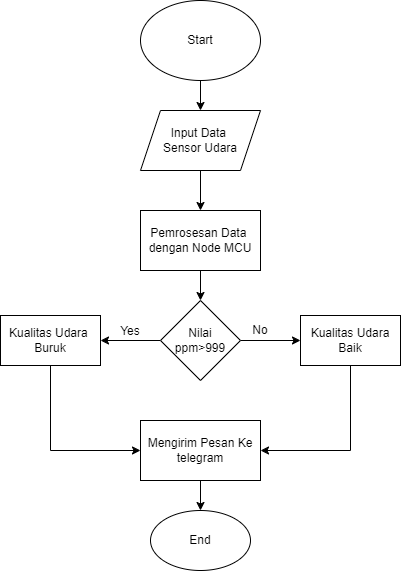

The diagram above was exported from draw.io. Its source (the exported page's mxGraphModel, read from the mxfile embedded in the PNG):
<mxGraphModel dx="1477" dy="637" grid="1" gridSize="10" guides="1" tooltips="1" connect="1" arrows="1" fold="1" page="1" pageScale="1" pageWidth="827" pageHeight="1169" math="0" shadow="0">
  <root>
    <mxCell id="0" />
    <mxCell id="1" parent="0" />
    <mxCell id="CtwrxCTbPLGoMxuUOuRd-9" style="edgeStyle=orthogonalEdgeStyle;rounded=0;orthogonalLoop=1;jettySize=auto;html=1;exitX=0.5;exitY=1;exitDx=0;exitDy=0;entryX=0.5;entryY=0;entryDx=0;entryDy=0;" edge="1" parent="1" source="CtwrxCTbPLGoMxuUOuRd-1" target="CtwrxCTbPLGoMxuUOuRd-2">
      <mxGeometry relative="1" as="geometry" />
    </mxCell>
    <mxCell id="CtwrxCTbPLGoMxuUOuRd-1" value="Start" style="ellipse;whiteSpace=wrap;html=1;" vertex="1" parent="1">
      <mxGeometry x="170" y="20" width="120" height="80" as="geometry" />
    </mxCell>
    <mxCell id="CtwrxCTbPLGoMxuUOuRd-10" style="edgeStyle=orthogonalEdgeStyle;rounded=0;orthogonalLoop=1;jettySize=auto;html=1;exitX=0.5;exitY=1;exitDx=0;exitDy=0;entryX=0.5;entryY=0;entryDx=0;entryDy=0;" edge="1" parent="1" source="CtwrxCTbPLGoMxuUOuRd-2" target="CtwrxCTbPLGoMxuUOuRd-3">
      <mxGeometry relative="1" as="geometry" />
    </mxCell>
    <mxCell id="CtwrxCTbPLGoMxuUOuRd-2" value="Input Data&amp;nbsp;&lt;div&gt;Sensor Udara&lt;/div&gt;" style="shape=parallelogram;perimeter=parallelogramPerimeter;whiteSpace=wrap;html=1;fixedSize=1;" vertex="1" parent="1">
      <mxGeometry x="170" y="130" width="120" height="60" as="geometry" />
    </mxCell>
    <mxCell id="CtwrxCTbPLGoMxuUOuRd-13" style="edgeStyle=orthogonalEdgeStyle;rounded=0;orthogonalLoop=1;jettySize=auto;html=1;exitX=0.5;exitY=1;exitDx=0;exitDy=0;entryX=0.5;entryY=0;entryDx=0;entryDy=0;" edge="1" parent="1" source="CtwrxCTbPLGoMxuUOuRd-3" target="CtwrxCTbPLGoMxuUOuRd-4">
      <mxGeometry relative="1" as="geometry" />
    </mxCell>
    <mxCell id="CtwrxCTbPLGoMxuUOuRd-3" value="Pemrosesan Data&amp;nbsp;&lt;div&gt;dengan Node MCU&lt;/div&gt;" style="rounded=0;whiteSpace=wrap;html=1;" vertex="1" parent="1">
      <mxGeometry x="170" y="230" width="120" height="60" as="geometry" />
    </mxCell>
    <mxCell id="CtwrxCTbPLGoMxuUOuRd-14" style="edgeStyle=orthogonalEdgeStyle;rounded=0;orthogonalLoop=1;jettySize=auto;html=1;exitX=1;exitY=0.5;exitDx=0;exitDy=0;entryX=0;entryY=0.5;entryDx=0;entryDy=0;" edge="1" parent="1" source="CtwrxCTbPLGoMxuUOuRd-4" target="CtwrxCTbPLGoMxuUOuRd-5">
      <mxGeometry relative="1" as="geometry" />
    </mxCell>
    <mxCell id="CtwrxCTbPLGoMxuUOuRd-15" style="edgeStyle=orthogonalEdgeStyle;rounded=0;orthogonalLoop=1;jettySize=auto;html=1;exitX=0;exitY=0.5;exitDx=0;exitDy=0;entryX=1;entryY=0.5;entryDx=0;entryDy=0;" edge="1" parent="1" source="CtwrxCTbPLGoMxuUOuRd-4" target="CtwrxCTbPLGoMxuUOuRd-7">
      <mxGeometry relative="1" as="geometry" />
    </mxCell>
    <mxCell id="CtwrxCTbPLGoMxuUOuRd-4" value="Nilai&lt;div&gt;ppm&amp;gt;999&lt;/div&gt;" style="rhombus;whiteSpace=wrap;html=1;" vertex="1" parent="1">
      <mxGeometry x="190" y="320" width="80" height="80" as="geometry" />
    </mxCell>
    <mxCell id="CtwrxCTbPLGoMxuUOuRd-17" style="edgeStyle=orthogonalEdgeStyle;rounded=0;orthogonalLoop=1;jettySize=auto;html=1;exitX=0.5;exitY=1;exitDx=0;exitDy=0;entryX=1;entryY=0.5;entryDx=0;entryDy=0;" edge="1" parent="1" source="CtwrxCTbPLGoMxuUOuRd-5" target="CtwrxCTbPLGoMxuUOuRd-16">
      <mxGeometry relative="1" as="geometry" />
    </mxCell>
    <mxCell id="CtwrxCTbPLGoMxuUOuRd-5" value="Kualitas Udara&lt;div&gt;Baik&lt;/div&gt;" style="rounded=0;whiteSpace=wrap;html=1;" vertex="1" parent="1">
      <mxGeometry x="330" y="335" width="100" height="50" as="geometry" />
    </mxCell>
    <mxCell id="CtwrxCTbPLGoMxuUOuRd-18" style="edgeStyle=orthogonalEdgeStyle;rounded=0;orthogonalLoop=1;jettySize=auto;html=1;exitX=0.5;exitY=1;exitDx=0;exitDy=0;entryX=0;entryY=0.5;entryDx=0;entryDy=0;" edge="1" parent="1" source="CtwrxCTbPLGoMxuUOuRd-7" target="CtwrxCTbPLGoMxuUOuRd-16">
      <mxGeometry relative="1" as="geometry" />
    </mxCell>
    <mxCell id="CtwrxCTbPLGoMxuUOuRd-7" value="Kualitas Udara&amp;nbsp;&lt;div&gt;Buruk&lt;/div&gt;" style="rounded=0;whiteSpace=wrap;html=1;" vertex="1" parent="1">
      <mxGeometry x="30" y="335" width="100" height="50" as="geometry" />
    </mxCell>
    <mxCell id="CtwrxCTbPLGoMxuUOuRd-8" value="End" style="ellipse;whiteSpace=wrap;html=1;" vertex="1" parent="1">
      <mxGeometry x="180" y="530" width="100" height="60" as="geometry" />
    </mxCell>
    <mxCell id="CtwrxCTbPLGoMxuUOuRd-19" style="edgeStyle=orthogonalEdgeStyle;rounded=0;orthogonalLoop=1;jettySize=auto;html=1;exitX=0.5;exitY=1;exitDx=0;exitDy=0;" edge="1" parent="1" source="CtwrxCTbPLGoMxuUOuRd-16" target="CtwrxCTbPLGoMxuUOuRd-8">
      <mxGeometry relative="1" as="geometry" />
    </mxCell>
    <mxCell id="CtwrxCTbPLGoMxuUOuRd-16" value="Mengirim Pesan Ke telegram" style="rounded=0;whiteSpace=wrap;html=1;" vertex="1" parent="1">
      <mxGeometry x="170" y="440" width="120" height="60" as="geometry" />
    </mxCell>
    <mxCell id="CtwrxCTbPLGoMxuUOuRd-20" value="No" style="text;html=1;align=center;verticalAlign=middle;whiteSpace=wrap;rounded=0;" vertex="1" parent="1">
      <mxGeometry x="260" y="335" width="60" height="30" as="geometry" />
    </mxCell>
    <mxCell id="CtwrxCTbPLGoMxuUOuRd-21" value="Yes" style="text;html=1;align=center;verticalAlign=middle;whiteSpace=wrap;rounded=0;" vertex="1" parent="1">
      <mxGeometry x="130" y="338" width="60" height="25" as="geometry" />
    </mxCell>
  </root>
</mxGraphModel>